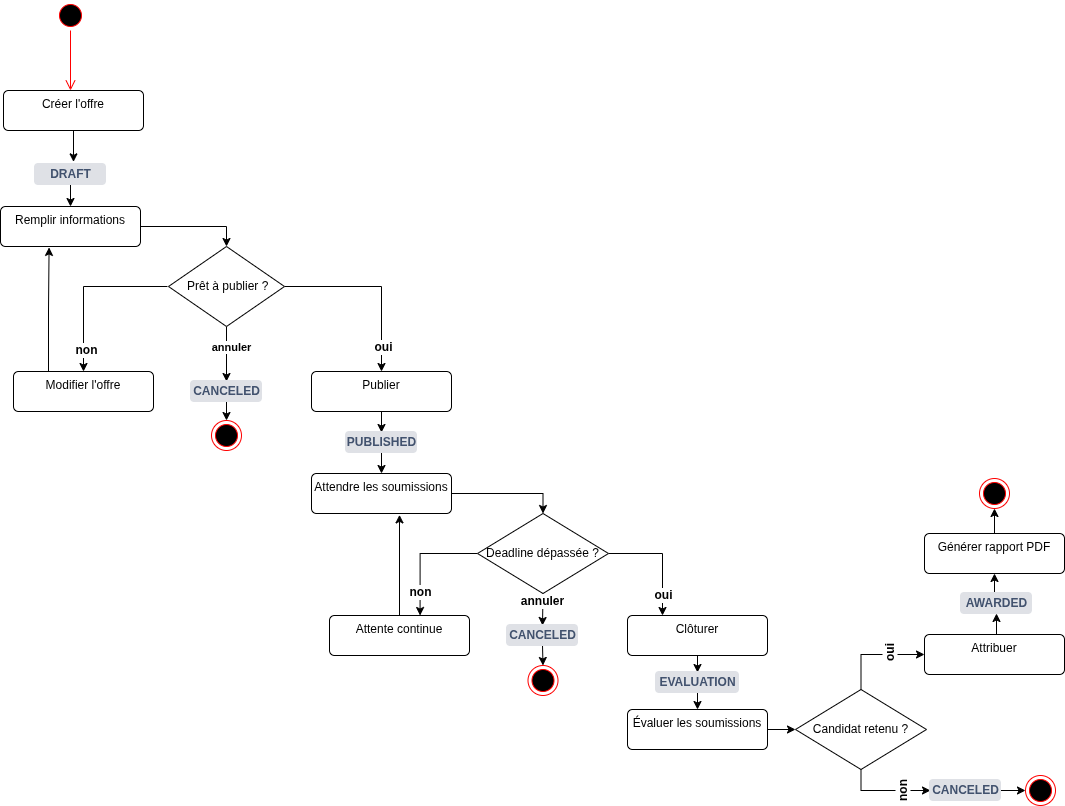

The diagram above was exported from draw.io. Its source (the exported page's mxGraphModel, read from the mxfile embedded in the PNG):
<mxGraphModel dx="1300" dy="990" grid="0" gridSize="10" guides="1" tooltips="1" connect="1" arrows="1" fold="1" page="1" pageScale="1" pageWidth="1169" pageHeight="827" background="none" math="0" shadow="0">
  <root>
    <mxCell id="0" />
    <mxCell id="1" parent="0" />
    <mxCell id="59JBTEvdW3wgB5-q6AM8-41" parent="1" style="ellipse;html=1;shape=startState;fillColor=#000000;strokeColor=#ff0000;" value="" vertex="1">
      <mxGeometry height="30" width="30" x="59" y="6" as="geometry" />
    </mxCell>
    <mxCell id="59JBTEvdW3wgB5-q6AM8-42" edge="1" parent="1" source="59JBTEvdW3wgB5-q6AM8-41" style="edgeStyle=orthogonalEdgeStyle;html=1;verticalAlign=bottom;endArrow=open;endSize=8;strokeColor=#ff0000;rounded=0;" value="">
      <mxGeometry relative="1" as="geometry">
        <mxPoint x="74" y="96" as="targetPoint" />
      </mxGeometry>
    </mxCell>
    <mxCell id="59JBTEvdW3wgB5-q6AM8-46" edge="1" parent="1" source="59JBTEvdW3wgB5-q6AM8-43" style="edgeStyle=orthogonalEdgeStyle;rounded=0;orthogonalLoop=1;jettySize=auto;html=1;exitX=0.5;exitY=1;exitDx=0;exitDy=0;">
      <mxGeometry relative="1" as="geometry">
        <mxPoint x="77" y="167.359375" as="targetPoint" />
      </mxGeometry>
    </mxCell>
    <mxCell id="59JBTEvdW3wgB5-q6AM8-43" parent="1" style="html=1;align=center;verticalAlign=top;rounded=1;absoluteArcSize=1;arcSize=10;dashed=0;whiteSpace=wrap;" value="Créer l'offre" vertex="1">
      <mxGeometry height="40" width="140" x="7" y="96" as="geometry" />
    </mxCell>
    <mxCell id="59JBTEvdW3wgB5-q6AM8-48" edge="1" parent="1" source="59JBTEvdW3wgB5-q6AM8-44" style="edgeStyle=orthogonalEdgeStyle;rounded=0;orthogonalLoop=1;jettySize=auto;html=1;exitX=0.5;exitY=1;exitDx=0;exitDy=0;entryX=0.5;entryY=0;entryDx=0;entryDy=0;" target="59JBTEvdW3wgB5-q6AM8-47">
      <mxGeometry relative="1" as="geometry" />
    </mxCell>
    <mxCell id="59JBTEvdW3wgB5-q6AM8-44" parent="1" style="dashed=0;html=1;rounded=1;fillColor=#DFE1E6;strokeColor=#DFE1E6;fontSize=12;align=center;fontStyle=1;strokeWidth=2;fontColor=#42526E" value="DRAFT" vertex="1">
      <mxGeometry height="20" width="70" x="39" y="170" as="geometry" />
    </mxCell>
    <mxCell id="59JBTEvdW3wgB5-q6AM8-61" edge="1" parent="1" source="59JBTEvdW3wgB5-q6AM8-47" style="edgeStyle=orthogonalEdgeStyle;rounded=0;orthogonalLoop=1;jettySize=auto;html=1;exitX=1;exitY=0.5;exitDx=0;exitDy=0;entryX=0.5;entryY=0;entryDx=0;entryDy=0;" target="59JBTEvdW3wgB5-q6AM8-49">
      <mxGeometry relative="1" as="geometry" />
    </mxCell>
    <mxCell id="59JBTEvdW3wgB5-q6AM8-47" parent="1" style="html=1;align=center;verticalAlign=top;rounded=1;absoluteArcSize=1;arcSize=10;dashed=0;whiteSpace=wrap;" value="Remplir informations" vertex="1">
      <mxGeometry height="40" width="140" x="4" y="212" as="geometry" />
    </mxCell>
    <mxCell id="59JBTEvdW3wgB5-q6AM8-55" edge="1" parent="1" style="edgeStyle=orthogonalEdgeStyle;rounded=0;orthogonalLoop=1;jettySize=auto;html=1;entryX=0.5;entryY=0;entryDx=0;entryDy=0;" target="59JBTEvdW3wgB5-q6AM8-51">
      <mxGeometry relative="1" as="geometry">
        <mxPoint x="171" y="292" as="sourcePoint" />
      </mxGeometry>
    </mxCell>
    <mxCell id="59JBTEvdW3wgB5-q6AM8-66" connectable="0" parent="59JBTEvdW3wgB5-q6AM8-55" style="edgeLabel;html=1;align=center;verticalAlign=middle;resizable=0;points=[];fontSize=12;fontStyle=1" value="non" vertex="1">
      <mxGeometry relative="1" x="0.7396" y="2" as="geometry">
        <mxPoint as="offset" />
      </mxGeometry>
    </mxCell>
    <mxCell id="59JBTEvdW3wgB5-q6AM8-58" edge="1" parent="1" source="59JBTEvdW3wgB5-q6AM8-49" style="edgeStyle=orthogonalEdgeStyle;rounded=0;orthogonalLoop=1;jettySize=auto;html=1;exitX=0.5;exitY=1;exitDx=0;exitDy=0;entryX=0.5;entryY=0;entryDx=0;entryDy=0;" target="59JBTEvdW3wgB5-q6AM8-57">
      <mxGeometry relative="1" as="geometry" />
    </mxCell>
    <mxCell id="59JBTEvdW3wgB5-q6AM8-59" connectable="0" parent="59JBTEvdW3wgB5-q6AM8-58" style="edgeLabel;html=1;align=center;verticalAlign=middle;resizable=0;points=[];fontStyle=1" value="annuler" vertex="1">
      <mxGeometry relative="1" x="-0.2727" y="4" as="geometry">
        <mxPoint as="offset" />
      </mxGeometry>
    </mxCell>
    <mxCell id="59JBTEvdW3wgB5-q6AM8-62" edge="1" parent="1" source="59JBTEvdW3wgB5-q6AM8-49" style="edgeStyle=orthogonalEdgeStyle;rounded=0;orthogonalLoop=1;jettySize=auto;html=1;exitX=1;exitY=0.5;exitDx=0;exitDy=0;entryX=0.5;entryY=0;entryDx=0;entryDy=0;" target="59JBTEvdW3wgB5-q6AM8-53">
      <mxGeometry relative="1" as="geometry" />
    </mxCell>
    <mxCell id="59JBTEvdW3wgB5-q6AM8-65" connectable="0" parent="59JBTEvdW3wgB5-q6AM8-62" style="edgeLabel;html=1;align=center;verticalAlign=middle;resizable=0;points=[];fontSize=12;fontStyle=1" value="oui" vertex="1">
      <mxGeometry relative="1" x="0.7253" y="1" as="geometry">
        <mxPoint as="offset" />
      </mxGeometry>
    </mxCell>
    <mxCell id="59JBTEvdW3wgB5-q6AM8-49" parent="1" style="rhombus;whiteSpace=wrap;html=1;" value="&amp;nbsp;Prêt à publier ?" vertex="1">
      <mxGeometry height="80" width="116" x="172" y="252" as="geometry" />
    </mxCell>
    <mxCell id="59JBTEvdW3wgB5-q6AM8-60" edge="1" parent="1" source="59JBTEvdW3wgB5-q6AM8-51" style="edgeStyle=orthogonalEdgeStyle;rounded=0;orthogonalLoop=1;jettySize=auto;html=1;exitX=0.25;exitY=0;exitDx=0;exitDy=0;entryX=0.347;entryY=1.023;entryDx=0;entryDy=0;entryPerimeter=0;" target="59JBTEvdW3wgB5-q6AM8-47">
      <mxGeometry relative="1" as="geometry">
        <mxPoint x="52" y="256.7578125" as="targetPoint" />
      </mxGeometry>
    </mxCell>
    <mxCell id="59JBTEvdW3wgB5-q6AM8-51" parent="1" style="html=1;align=center;verticalAlign=top;rounded=1;absoluteArcSize=1;arcSize=10;dashed=0;whiteSpace=wrap;" value="Modifier l'offre" vertex="1">
      <mxGeometry height="40" width="140" x="17" y="377" as="geometry" />
    </mxCell>
    <mxCell id="59JBTEvdW3wgB5-q6AM8-69" edge="1" parent="1" source="59JBTEvdW3wgB5-q6AM8-53" style="edgeStyle=orthogonalEdgeStyle;rounded=0;orthogonalLoop=1;jettySize=auto;html=1;exitX=0.5;exitY=1;exitDx=0;exitDy=0;entryX=0.5;entryY=0;entryDx=0;entryDy=0;" target="59JBTEvdW3wgB5-q6AM8-68">
      <mxGeometry relative="1" as="geometry" />
    </mxCell>
    <mxCell id="59JBTEvdW3wgB5-q6AM8-53" parent="1" style="html=1;align=center;verticalAlign=top;rounded=1;absoluteArcSize=1;arcSize=10;dashed=0;whiteSpace=wrap;" value="Publier" vertex="1">
      <mxGeometry height="40" width="140" x="315" y="377" as="geometry" />
    </mxCell>
    <mxCell id="59JBTEvdW3wgB5-q6AM8-109" edge="1" parent="1" source="59JBTEvdW3wgB5-q6AM8-57" style="edgeStyle=orthogonalEdgeStyle;rounded=0;orthogonalLoop=1;jettySize=auto;html=1;exitX=0.5;exitY=1;exitDx=0;exitDy=0;entryX=0.5;entryY=0;entryDx=0;entryDy=0;" target="59JBTEvdW3wgB5-q6AM8-67">
      <mxGeometry relative="1" as="geometry" />
    </mxCell>
    <mxCell id="59JBTEvdW3wgB5-q6AM8-57" parent="1" style="dashed=0;html=1;rounded=1;fillColor=#DFE1E6;strokeColor=#DFE1E6;fontSize=12;align=center;fontStyle=1;strokeWidth=2;fontColor=#42526E" value="CANCELED" vertex="1">
      <mxGeometry height="20" width="70" x="195" y="387" as="geometry" />
    </mxCell>
    <mxCell id="59JBTEvdW3wgB5-q6AM8-67" parent="1" style="ellipse;html=1;shape=endState;fillColor=#000000;strokeColor=#ff0000;" value="" vertex="1">
      <mxGeometry height="30" width="30" x="215" y="426" as="geometry" />
    </mxCell>
    <mxCell id="59JBTEvdW3wgB5-q6AM8-71" edge="1" parent="1" source="59JBTEvdW3wgB5-q6AM8-68" style="edgeStyle=orthogonalEdgeStyle;rounded=0;orthogonalLoop=1;jettySize=auto;html=1;exitX=0.5;exitY=1;exitDx=0;exitDy=0;entryX=0.5;entryY=0;entryDx=0;entryDy=0;" target="59JBTEvdW3wgB5-q6AM8-70">
      <mxGeometry relative="1" as="geometry" />
    </mxCell>
    <mxCell id="59JBTEvdW3wgB5-q6AM8-68" parent="1" style="dashed=0;html=1;rounded=1;fillColor=#DFE1E6;strokeColor=#DFE1E6;fontSize=12;align=center;fontStyle=1;strokeWidth=2;fontColor=#42526E" value="PUBLISHED" vertex="1">
      <mxGeometry height="20" width="70" x="350" y="438" as="geometry" />
    </mxCell>
    <mxCell id="59JBTEvdW3wgB5-q6AM8-73" edge="1" parent="1" source="59JBTEvdW3wgB5-q6AM8-70" style="edgeStyle=orthogonalEdgeStyle;rounded=0;orthogonalLoop=1;jettySize=auto;html=1;exitX=1;exitY=0.5;exitDx=0;exitDy=0;entryX=0.5;entryY=0;entryDx=0;entryDy=0;" target="59JBTEvdW3wgB5-q6AM8-72">
      <mxGeometry relative="1" as="geometry" />
    </mxCell>
    <mxCell id="59JBTEvdW3wgB5-q6AM8-70" parent="1" style="html=1;align=center;verticalAlign=top;rounded=1;absoluteArcSize=1;arcSize=10;dashed=0;whiteSpace=wrap;" value="Attendre les soumissions" vertex="1">
      <mxGeometry height="40" width="140" x="315" y="479" as="geometry" />
    </mxCell>
    <mxCell id="59JBTEvdW3wgB5-q6AM8-78" edge="1" parent="1" source="59JBTEvdW3wgB5-q6AM8-72" style="edgeStyle=orthogonalEdgeStyle;rounded=0;orthogonalLoop=1;jettySize=auto;html=1;exitX=0.5;exitY=1;exitDx=0;exitDy=0;entryX=0.5;entryY=0;entryDx=0;entryDy=0;" target="59JBTEvdW3wgB5-q6AM8-77">
      <mxGeometry relative="1" as="geometry" />
    </mxCell>
    <mxCell id="59JBTEvdW3wgB5-q6AM8-86" connectable="0" parent="59JBTEvdW3wgB5-q6AM8-78" style="edgeLabel;html=1;align=center;verticalAlign=middle;resizable=0;points=[];fontSize=12;fontStyle=1" value="annuler" vertex="1">
      <mxGeometry relative="1" x="-0.4987" y="-1" as="geometry">
        <mxPoint as="offset" />
      </mxGeometry>
    </mxCell>
    <mxCell id="59JBTEvdW3wgB5-q6AM8-80" edge="1" parent="1" source="59JBTEvdW3wgB5-q6AM8-72" style="edgeStyle=orthogonalEdgeStyle;rounded=0;orthogonalLoop=1;jettySize=auto;html=1;exitX=0;exitY=0.5;exitDx=0;exitDy=0;entryX=0.647;entryY=0;entryDx=0;entryDy=0;entryPerimeter=0;" target="59JBTEvdW3wgB5-q6AM8-75">
      <mxGeometry relative="1" as="geometry">
        <mxPoint x="423.6171875" y="610.6015625" as="targetPoint" />
      </mxGeometry>
    </mxCell>
    <mxCell id="59JBTEvdW3wgB5-q6AM8-85" connectable="0" parent="59JBTEvdW3wgB5-q6AM8-80" style="edgeLabel;html=1;align=center;verticalAlign=middle;resizable=0;points=[];fontSize=12;fontStyle=1" value="non" vertex="1">
      <mxGeometry relative="1" x="0.6147" as="geometry">
        <mxPoint as="offset" />
      </mxGeometry>
    </mxCell>
    <mxCell id="59JBTEvdW3wgB5-q6AM8-81" edge="1" parent="1" source="59JBTEvdW3wgB5-q6AM8-72" style="edgeStyle=orthogonalEdgeStyle;rounded=0;orthogonalLoop=1;jettySize=auto;html=1;exitX=1;exitY=0.5;exitDx=0;exitDy=0;entryX=0.25;entryY=0;entryDx=0;entryDy=0;" target="59JBTEvdW3wgB5-q6AM8-76">
      <mxGeometry relative="1" as="geometry" />
    </mxCell>
    <mxCell id="59JBTEvdW3wgB5-q6AM8-87" connectable="0" parent="59JBTEvdW3wgB5-q6AM8-81" style="edgeLabel;html=1;align=center;verticalAlign=middle;resizable=0;points=[];fontSize=12;fontStyle=1" value="oui" vertex="1">
      <mxGeometry relative="1" x="0.6379" as="geometry">
        <mxPoint as="offset" />
      </mxGeometry>
    </mxCell>
    <mxCell id="59JBTEvdW3wgB5-q6AM8-72" parent="1" style="rhombus;whiteSpace=wrap;html=1;" value="Deadline dépassée ?" vertex="1">
      <mxGeometry height="80" width="131" x="481" y="519" as="geometry" />
    </mxCell>
    <mxCell id="59JBTEvdW3wgB5-q6AM8-79" edge="1" parent="1" source="59JBTEvdW3wgB5-q6AM8-75" style="edgeStyle=orthogonalEdgeStyle;rounded=0;orthogonalLoop=1;jettySize=auto;html=1;exitX=0.5;exitY=0;exitDx=0;exitDy=0;">
      <mxGeometry relative="1" as="geometry">
        <mxPoint x="403" y="520.3671875" as="targetPoint" />
      </mxGeometry>
    </mxCell>
    <mxCell id="59JBTEvdW3wgB5-q6AM8-75" parent="1" style="html=1;align=center;verticalAlign=top;rounded=1;absoluteArcSize=1;arcSize=10;dashed=0;whiteSpace=wrap;" value="Attente continue" vertex="1">
      <mxGeometry height="40" width="140" x="333" y="621" as="geometry" />
    </mxCell>
    <mxCell id="59JBTEvdW3wgB5-q6AM8-84" edge="1" parent="1" source="59JBTEvdW3wgB5-q6AM8-76" style="edgeStyle=orthogonalEdgeStyle;rounded=0;orthogonalLoop=1;jettySize=auto;html=1;exitX=0.5;exitY=1;exitDx=0;exitDy=0;" target="59JBTEvdW3wgB5-q6AM8-83">
      <mxGeometry relative="1" as="geometry" />
    </mxCell>
    <mxCell id="59JBTEvdW3wgB5-q6AM8-76" parent="1" style="html=1;align=center;verticalAlign=top;rounded=1;absoluteArcSize=1;arcSize=10;dashed=0;whiteSpace=wrap;" value="Clôturer" vertex="1">
      <mxGeometry height="40" width="140" x="631" y="621" as="geometry" />
    </mxCell>
    <mxCell id="59JBTEvdW3wgB5-q6AM8-110" edge="1" parent="1" source="59JBTEvdW3wgB5-q6AM8-77" style="edgeStyle=orthogonalEdgeStyle;rounded=0;orthogonalLoop=1;jettySize=auto;html=1;exitX=0.5;exitY=1;exitDx=0;exitDy=0;entryX=0.5;entryY=0;entryDx=0;entryDy=0;" target="59JBTEvdW3wgB5-q6AM8-82">
      <mxGeometry relative="1" as="geometry" />
    </mxCell>
    <mxCell id="59JBTEvdW3wgB5-q6AM8-77" parent="1" style="dashed=0;html=1;rounded=1;fillColor=#DFE1E6;strokeColor=#DFE1E6;fontSize=12;align=center;fontStyle=1;strokeWidth=2;fontColor=#42526E" value="CANCELED" vertex="1">
      <mxGeometry height="20" width="70" x="511" y="631" as="geometry" />
    </mxCell>
    <mxCell id="59JBTEvdW3wgB5-q6AM8-82" parent="1" style="ellipse;html=1;shape=endState;fillColor=#000000;strokeColor=#ff0000;" value="" vertex="1">
      <mxGeometry height="30" width="30" x="531.5" y="671" as="geometry" />
    </mxCell>
    <mxCell id="59JBTEvdW3wgB5-q6AM8-89" edge="1" parent="1" source="59JBTEvdW3wgB5-q6AM8-83" style="edgeStyle=orthogonalEdgeStyle;rounded=0;orthogonalLoop=1;jettySize=auto;html=1;exitX=0.5;exitY=1;exitDx=0;exitDy=0;entryX=0.5;entryY=0;entryDx=0;entryDy=0;" target="59JBTEvdW3wgB5-q6AM8-88">
      <mxGeometry relative="1" as="geometry" />
    </mxCell>
    <mxCell id="59JBTEvdW3wgB5-q6AM8-83" parent="1" style="dashed=0;html=1;rounded=1;fillColor=#DFE1E6;strokeColor=#DFE1E6;fontSize=12;align=center;fontStyle=1;strokeWidth=2;fontColor=#42526E" value="EVALUATION" vertex="1">
      <mxGeometry height="20" width="82" x="660" y="678" as="geometry" />
    </mxCell>
    <mxCell id="59JBTEvdW3wgB5-q6AM8-91" edge="1" parent="1" source="59JBTEvdW3wgB5-q6AM8-88" style="edgeStyle=orthogonalEdgeStyle;rounded=0;orthogonalLoop=1;jettySize=auto;html=1;exitX=1;exitY=0.5;exitDx=0;exitDy=0;entryX=0;entryY=0.5;entryDx=0;entryDy=0;" target="59JBTEvdW3wgB5-q6AM8-90">
      <mxGeometry relative="1" as="geometry" />
    </mxCell>
    <mxCell id="59JBTEvdW3wgB5-q6AM8-88" parent="1" style="html=1;align=center;verticalAlign=top;rounded=1;absoluteArcSize=1;arcSize=10;dashed=0;whiteSpace=wrap;" value="Évaluer les soumissions" vertex="1">
      <mxGeometry height="40" width="140" x="631" y="715" as="geometry" />
    </mxCell>
    <mxCell id="59JBTEvdW3wgB5-q6AM8-95" edge="1" parent="1" source="59JBTEvdW3wgB5-q6AM8-90" style="edgeStyle=orthogonalEdgeStyle;rounded=0;orthogonalLoop=1;jettySize=auto;html=1;exitX=0.5;exitY=0;exitDx=0;exitDy=0;entryX=0;entryY=0.5;entryDx=0;entryDy=0;" target="59JBTEvdW3wgB5-q6AM8-94">
      <mxGeometry relative="1" as="geometry" />
    </mxCell>
    <mxCell id="59JBTEvdW3wgB5-q6AM8-101" connectable="0" parent="59JBTEvdW3wgB5-q6AM8-95" style="edgeLabel;html=1;align=center;verticalAlign=middle;resizable=0;points=[];horizontal=0;fontSize=12;fontStyle=1" value="oui" vertex="1">
      <mxGeometry relative="1" x="0.269" y="1" as="geometry">
        <mxPoint x="1" as="offset" />
      </mxGeometry>
    </mxCell>
    <mxCell id="59JBTEvdW3wgB5-q6AM8-112" edge="1" parent="1" source="59JBTEvdW3wgB5-q6AM8-90" style="edgeStyle=orthogonalEdgeStyle;rounded=0;orthogonalLoop=1;jettySize=auto;html=1;exitX=0.5;exitY=1;exitDx=0;exitDy=0;entryX=0;entryY=0.5;entryDx=0;entryDy=0;" target="59JBTEvdW3wgB5-q6AM8-92">
      <mxGeometry relative="1" as="geometry" />
    </mxCell>
    <mxCell id="59JBTEvdW3wgB5-q6AM8-113" connectable="0" parent="59JBTEvdW3wgB5-q6AM8-112" style="edgeLabel;html=1;align=center;verticalAlign=middle;resizable=0;points=[];horizontal=0;fontSize=12;fontStyle=1" value="non" vertex="1">
      <mxGeometry relative="1" x="0.3591" y="-1" as="geometry">
        <mxPoint x="1" as="offset" />
      </mxGeometry>
    </mxCell>
    <mxCell id="59JBTEvdW3wgB5-q6AM8-90" parent="1" style="rhombus;whiteSpace=wrap;html=1;" value="Candidat retenu ?" vertex="1">
      <mxGeometry height="80" width="131" x="799" y="695" as="geometry" />
    </mxCell>
    <mxCell id="59JBTEvdW3wgB5-q6AM8-114" edge="1" parent="1" source="59JBTEvdW3wgB5-q6AM8-92" style="edgeStyle=orthogonalEdgeStyle;rounded=0;orthogonalLoop=1;jettySize=auto;html=1;exitX=1;exitY=0.5;exitDx=0;exitDy=0;entryX=0;entryY=0.5;entryDx=0;entryDy=0;" target="59JBTEvdW3wgB5-q6AM8-93">
      <mxGeometry relative="1" as="geometry" />
    </mxCell>
    <mxCell id="59JBTEvdW3wgB5-q6AM8-92" parent="1" style="dashed=0;html=1;rounded=1;fillColor=#DFE1E6;strokeColor=#DFE1E6;fontSize=12;align=center;fontStyle=1;strokeWidth=2;fontColor=#42526E" value="CANCELED" vertex="1">
      <mxGeometry height="20" width="70" x="934" y="786" as="geometry" />
    </mxCell>
    <mxCell id="59JBTEvdW3wgB5-q6AM8-93" parent="1" style="ellipse;html=1;shape=endState;fillColor=#000000;strokeColor=#ff0000;" value="" vertex="1">
      <mxGeometry height="30" width="30" x="1029" y="781" as="geometry" />
    </mxCell>
    <mxCell id="59JBTEvdW3wgB5-q6AM8-104" edge="1" parent="1" source="59JBTEvdW3wgB5-q6AM8-94" style="edgeStyle=orthogonalEdgeStyle;rounded=0;orthogonalLoop=1;jettySize=auto;html=1;exitX=0.5;exitY=0;exitDx=0;exitDy=0;entryX=0.5;entryY=1;entryDx=0;entryDy=0;" target="59JBTEvdW3wgB5-q6AM8-102">
      <mxGeometry relative="1" as="geometry" />
    </mxCell>
    <mxCell id="59JBTEvdW3wgB5-q6AM8-94" parent="1" style="html=1;align=center;verticalAlign=top;rounded=1;absoluteArcSize=1;arcSize=10;dashed=0;whiteSpace=wrap;" value="Attribuer" vertex="1">
      <mxGeometry height="40" width="140" x="928" y="640" as="geometry" />
    </mxCell>
    <mxCell id="59JBTEvdW3wgB5-q6AM8-105" edge="1" parent="1" source="59JBTEvdW3wgB5-q6AM8-102" style="edgeStyle=orthogonalEdgeStyle;rounded=0;orthogonalLoop=1;jettySize=auto;html=1;exitX=0.5;exitY=0;exitDx=0;exitDy=0;entryX=0.5;entryY=1;entryDx=0;entryDy=0;" target="59JBTEvdW3wgB5-q6AM8-103">
      <mxGeometry relative="1" as="geometry" />
    </mxCell>
    <mxCell id="59JBTEvdW3wgB5-q6AM8-102" parent="1" style="dashed=0;html=1;rounded=1;fillColor=#DFE1E6;strokeColor=#DFE1E6;fontSize=12;align=center;fontStyle=1;strokeWidth=2;fontColor=#42526E" value="AWARDED" vertex="1">
      <mxGeometry height="20" width="70" x="965" y="599" as="geometry" />
    </mxCell>
    <mxCell id="59JBTEvdW3wgB5-q6AM8-108" edge="1" parent="1" source="59JBTEvdW3wgB5-q6AM8-103" style="edgeStyle=orthogonalEdgeStyle;rounded=0;orthogonalLoop=1;jettySize=auto;html=1;exitX=0.5;exitY=0;exitDx=0;exitDy=0;entryX=0.5;entryY=1;entryDx=0;entryDy=0;" target="59JBTEvdW3wgB5-q6AM8-107">
      <mxGeometry relative="1" as="geometry" />
    </mxCell>
    <mxCell id="59JBTEvdW3wgB5-q6AM8-103" parent="1" style="html=1;align=center;verticalAlign=top;rounded=1;absoluteArcSize=1;arcSize=10;dashed=0;whiteSpace=wrap;" value="Générer rapport PDF" vertex="1">
      <mxGeometry height="40" width="140" x="928" y="539" as="geometry" />
    </mxCell>
    <mxCell id="59JBTEvdW3wgB5-q6AM8-107" parent="1" style="ellipse;html=1;shape=endState;fillColor=#000000;strokeColor=#ff0000;" value="" vertex="1">
      <mxGeometry height="30" width="30" x="983" y="484" as="geometry" />
    </mxCell>
  </root>
</mxGraphModel>